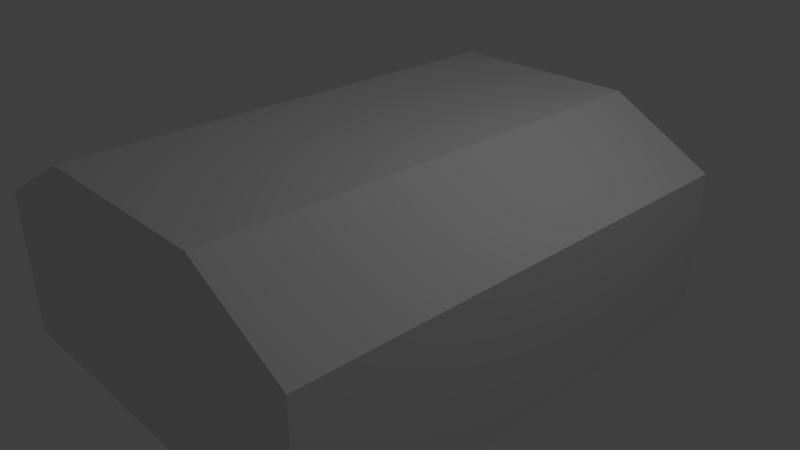 # Source: housebase.blend  (saved by Blender 2.78.0; exported with 4.5.12 LTS)
import bpy
from mathutils import Matrix  # noqa: F401  (used for matrix-valued properties, if any)

bpy.ops.wm.read_factory_settings(use_empty=True)
scene = bpy.context.scene
scene.name = 'Scene'

# ---- collections
col_collection_1 = bpy.data.collections.new('Collection 1'); scene.collection.children.link(col_collection_1)

# ---- materials (node trees are filled in below, after node groups)
mat_material = bpy.data.materials.new('Material')
mat_material.alpha_threshold = 0.0
mat_material.use_transparent_shadow = False
mat_material.roughness = 0.5
mat_material.line_color = (0.0, 0.0, 0.0, 1.0)
mat_material_001 = bpy.data.materials.new('Material.001')
mat_material_001.alpha_threshold = 0.0
mat_material_001.use_transparent_shadow = False
mat_material_001.roughness = 0.5
mat_material_001.line_color = (0.0, 0.0, 0.0, 1.0)

# ---- material node trees

# ---- world
world_world = bpy.data.worlds.new('World'); scene.world = world_world
world_world.color = (0.05088, 0.05088, 0.05088)
world_world.use_sun_shadow = False
world_world.sun_shadow_jitter_overblur = 0.0
world_world.cycles.sampling_method = 'MANUAL'

# ---- cameras
cam_camera = bpy.data.cameras.new('Camera')
cam_camera.clip_end = 100.0
cam_camera.lens = 35.0
cam_camera.sensor_width = 32.0
cam_camera.sensor_height = 18.0
cam_camera.ortho_scale = 7.314
cam_camera.dof.focus_distance = 0.0
cam_camera.dof.aperture_fstop = 128.0

# ---- lights
light_lamp = bpy.data.lights.new('Lamp', 'POINT')
light_lamp.transmission_factor = 0.0
light_lamp.cutoff_distance = 30.0
light_lamp.energy = 100.0
light_lamp.shadow_buffer_clip_start = 1.001
light_lamp.shadow_soft_size = 0.1
light_lamp.shadow_maximum_resolution = 0.006
light_lamp.use_absolute_resolution = True

# ---- meshes
me_cube = bpy.data.meshes.new('Cube')
me_cube.from_pydata([(-2.729, 3.28, 1.0), (-2.729, -3.28, 1.0), (2.729, -3.28, 1.0), (2.729, 3.28, 1.0), (-2.729, 3.28, -1.0), (-2.729, -3.28, -1.0), (2.729, -3.28, -1.0), (2.729, 3.28, -1.0), (-1.331, -3.28, 1.764), (-1.331, 3.28, 1.764), (1.331, -3.28, 1.764), (1.331, 3.28, 1.764), (-2.729, -2.343, 1.0), (-2.729, -1.406, 1.0), (-2.729, -0.4686, 1.0), (-2.729, 0.4686, 1.0), (-2.729, 1.406, 1.0), (-2.729, 2.343, 1.0), (1.949, -3.28, 1.0), (1.169, -3.28, 1.0), (0.3898, -3.28, 1.0), (-0.3898, -3.28, 1.0), (-1.169, -3.28, 1.0), (-1.949, -3.28, 1.0), (1.949, 3.28, 1.0), (1.169, 3.28, 1.0), (0.3898, 3.28, 1.0), (-0.3898, 3.28, 1.0), (-1.169, 3.28, 1.0), (-1.949, 3.28, 1.0), (2.729, 2.343, 1.0), (2.729, 1.406, 1.0), (2.729, 0.4685, 1.0), (2.729, -0.4686, 1.0), (2.729, -1.406, 1.0), (2.729, -2.343, 1.0), (-2.729, 3.28, -0.7143), (-2.729, 3.28, -0.4286), (-2.729, 3.28, -0.1429), (-2.729, 3.28, 0.1429), (-2.729, 3.28, 0.4286), (-2.729, 3.28, 0.7143), (-2.729, -3.28, -0.7143), (-2.729, -3.28, -0.4286), (-2.729, -3.28, -0.1429), (-2.729, -3.28, 0.1429), (-2.729, -3.28, 0.4286), (-2.729, -3.28, 0.7143), (-2.729, -2.343, -1.0), (-2.729, -1.406, -1.0), (-2.729, -0.4686, -1.0), (-2.729, 0.4686, -1.0), (-2.729, 1.406, -1.0), (-2.729, 2.343, -1.0), (2.729, -3.28, -0.7143), (2.729, -3.28, -0.4286), (2.729, -3.28, -0.1429), (2.729, -3.28, 0.1429), (2.729, -3.28, 0.4286), (2.729, -3.28, 0.7143), (1.949, -3.28, -1.0), (1.169, -3.28, -1.0), (0.3898, -3.28, -1.0), (-0.3898, -3.28, -1.0), (-1.169, -3.28, -1.0), (-1.949, -3.28, -1.0), (2.729, 3.28, -0.7143), (2.729, 3.28, -0.4286), (2.729, 3.28, -0.1429), (2.729, 3.28, 0.1429), (2.729, 3.28, 0.4286), (2.729, 3.28, 0.7143), (1.949, 3.28, -1.0), (1.169, 3.28, -1.0), (0.3898, 3.28, -1.0), (-0.3898, 3.28, -1.0), (-1.169, 3.28, -1.0), (-1.949, 3.28, -1.0), (2.729, 2.343, -1.0), (2.729, 1.406, -1.0), (2.729, 0.4686, -1.0), (2.729, -0.4686, -1.0), (2.729, -1.406, -1.0), (2.729, -2.343, -1.0), (1.949, 2.343, -1.0), (1.169, 2.343, -1.0), (0.3898, 2.343, -1.0), (-0.3898, 2.343, -1.0), (-1.169, 2.343, -1.0), (-1.949, 2.343, -1.0), (1.949, 1.406, -1.0), (1.169, 1.406, -1.0), (0.3898, 1.406, -1.0), (-0.3898, 1.406, -1.0), (-1.169, 1.406, -1.0), (-1.949, 1.406, -1.0), (1.949, 0.4686, -1.0), (1.169, 0.4686, -1.0), (0.3898, 0.4686, -1.0), (-0.3898, 0.4686, -1.0), (-1.169, 0.4686, -1.0), (-1.949, 0.4686, -1.0), (1.949, -0.4686, -1.0), (1.169, -0.4686, -1.0), (0.3898, -0.4686, -1.0), (-0.3898, -0.4686, -1.0), (-1.169, -0.4686, -1.0), (-1.949, -0.4686, -1.0), (1.949, -1.406, -1.0), (1.169, -1.406, -1.0), (0.3898, -1.406, -1.0), (-0.3898, -1.406, -1.0), (-1.169, -1.406, -1.0), (-1.949, -1.406, -1.0), (1.949, -2.343, -1.0), (1.169, -2.343, -1.0), (0.3898, -2.343, -1.0), (-0.3898, -2.343, -1.0), (-1.169, -2.343, -1.0), (-1.949, -2.343, -1.0), (2.729, 2.343, -0.7143), (2.729, 1.406, -0.7143), (2.729, 0.4686, -0.7143), (2.729, -0.4686, -0.7143), (2.729, -1.406, -0.7143), (2.729, -2.343, -0.7143), (2.729, 2.343, -0.4286), (2.729, 1.406, -0.4286), (2.729, 0.4686, -0.4286), (2.729, -0.4686, -0.4286), (2.729, -1.406, -0.4286), (2.729, -2.343, -0.4286), (2.729, 2.343, -0.1429), (2.729, 1.406, -0.1429), (2.729, 0.4686, -0.1429), (2.729, -0.4686, -0.1429), (2.729, -1.406, -0.1429), (2.729, -2.343, -0.1429), (2.729, 2.343, 0.1429), (2.729, 1.406, 0.1429), (2.729, 0.4686, 0.1429), (2.729, -0.4686, 0.1429), (2.729, -1.406, 0.1429), (2.729, -2.343, 0.1429), (2.729, 2.343, 0.4286), (2.729, 1.406, 0.4286), (2.729, 0.4686, 0.4286), (2.729, -0.4686, 0.4286), (2.729, -1.406, 0.4286), (2.729, -2.343, 0.4286), (2.729, 2.343, 0.7143), (2.729, 1.406, 0.7143), (2.729, 0.4686, 0.7143), (2.729, -0.4686, 0.7143), (2.729, -1.406, 0.7143), (2.729, -2.343, 0.7143), (1.949, -3.28, -0.7143), (1.169, -3.28, -0.7143), (0.3898, -3.28, -0.7143), (-0.3898, -3.28, -0.7143), (-1.169, -3.28, -0.7143), (-1.949, -3.28, -0.7143), (1.949, -3.28, -0.4286), (1.169, -3.28, -0.4286), (0.3898, -3.28, -0.4286), (-0.3898, -3.28, -0.4286), (-1.169, -3.28, -0.4286), (-1.949, -3.28, -0.4286), (1.949, -3.28, -0.1429), (1.169, -3.28, -0.1429), (0.3898, -3.28, -0.1429), (-0.3898, -3.28, -0.1429), (-1.169, -3.28, -0.1429), (-1.949, -3.28, -0.1429), (1.949, -3.28, 0.1429), (1.169, -3.28, 0.1429), (0.3898, -3.28, 0.1429), (-0.3898, -3.28, 0.1429), (-1.169, -3.28, 0.1429), (-1.949, -3.28, 0.1429), (1.949, -3.28, 0.4286), (1.169, -3.28, 0.4286), (0.3898, -3.28, 0.4286), (-0.3898, -3.28, 0.4286), (-1.169, -3.28, 0.4286), (-1.949, -3.28, 0.4286), (1.949, -3.28, 0.7143), (1.169, -3.28, 0.7143), (0.3898, -3.28, 0.7143), (-0.3898, -3.28, 0.7143), (-1.169, -3.28, 0.7143), (-1.949, -3.28, 0.7143), (-2.729, -2.343, -0.7143), (-2.729, -1.406, -0.7143), (-2.729, -0.4686, -0.7143), (-2.729, 0.4686, -0.7143), (-2.729, 1.406, -0.7143), (-2.729, 2.343, -0.7143), (-2.729, -2.343, -0.4286), (-2.729, -1.406, -0.4286), (-2.729, -0.4686, -0.4286), (-2.729, 0.4686, -0.4286), (-2.729, 1.406, -0.4286), (-2.729, 2.343, -0.4286), (-2.729, -2.343, -0.1429), (-2.729, -1.406, -0.1429), (-2.729, -0.4686, -0.1429), (-2.729, 0.4686, -0.1429), (-2.729, 1.406, -0.1429), (-2.729, 2.343, -0.1429), (-2.729, -2.343, 0.1429), (-2.729, -1.406, 0.1429), (-2.729, -0.4686, 0.1429), (-2.729, 0.4686, 0.1429), (-2.729, 1.406, 0.1429), (-2.729, 2.343, 0.1429), (-2.729, -2.343, 0.4286), (-2.729, -1.406, 0.4286), (-2.729, -0.4686, 0.4286), (-2.729, 0.4686, 0.4286), (-2.729, 1.406, 0.4286), (-2.729, 2.343, 0.4286), (-2.729, -2.343, 0.7143), (-2.729, -1.406, 0.7143), (-2.729, -0.4686, 0.7143), (-2.729, 0.4686, 0.7143), (-2.729, 1.406, 0.7143), (-2.729, 2.343, 0.7143), (1.949, 3.28, 0.7143), (1.169, 3.28, 0.7143), (0.3898, 3.28, 0.7143), (-0.3898, 3.28, 0.7143), (-1.169, 3.28, 0.7143), (-1.949, 3.28, 0.7143), (1.949, 3.28, 0.4286), (1.169, 3.28, 0.4286), (0.3898, 3.28, 0.4286), (-0.3898, 3.28, 0.4286), (-1.169, 3.28, 0.4286), (-1.949, 3.28, 0.4286), (1.949, 3.28, 0.1429), (1.169, 3.28, 0.1429), (0.3898, 3.28, 0.1429), (-0.3898, 3.28, 0.1429), (-1.169, 3.28, 0.1429), (-1.949, 3.28, 0.1429), (1.949, 3.28, -0.1429), (1.169, 3.28, -0.1429), (0.3898, 3.28, -0.1429), (-0.3898, 3.28, -0.1429), (-1.169, 3.28, -0.1429), (-1.949, 3.28, -0.1429), (1.949, 3.28, -0.4286), (1.169, 3.28, -0.4286), (0.3898, 3.28, -0.4286), (-0.3898, 3.28, -0.4286), (-1.169, 3.28, -0.4286), (-1.949, 3.28, -0.4286), (1.949, 3.28, -0.7143), (1.169, 3.28, -0.7143), (0.3898, 3.28, -0.7143), (-0.3898, 3.28, -0.7143), (-1.169, 3.28, -0.7143), (-1.949, 3.28, -0.7143)], [], [(263, 77, 4, 36), (227, 17, 0, 41), (191, 23, 1, 47), (155, 35, 2, 59), (3, 24, 25, 26, 27, 28, 29, 0, 9, 11), (119, 65, 5, 48), (11, 9, 8, 10), (0, 17, 16, 15, 14, 13, 12, 1, 8, 9), (2, 35, 34, 33, 32, 31, 30, 3, 11, 10), (1, 23, 22, 21, 20, 19, 18, 2, 10, 8), (77, 89, 53, 4), (89, 95, 52, 53), (95, 101, 51, 52), (101, 107, 50, 51), (107, 113, 49, 50), (113, 119, 48, 49), (7, 78, 84, 72), (72, 84, 85, 73), (73, 85, 86, 74), (74, 86, 87, 75), (75, 87, 88, 76), (76, 88, 89, 77), (78, 79, 90, 84), (84, 90, 91, 85), (85, 91, 92, 86), (86, 92, 93, 87), (87, 93, 94, 88), (88, 94, 95, 89), (79, 80, 96, 90), (90, 96, 97, 91), (91, 97, 98, 92), (92, 98, 99, 93), (93, 99, 100, 94), (94, 100, 101, 95), (80, 81, 102, 96), (96, 102, 103, 97), (97, 103, 104, 98), (98, 104, 105, 99), (99, 105, 106, 100), (100, 106, 107, 101), (81, 82, 108, 102), (102, 108, 109, 103), (103, 109, 110, 104), (104, 110, 111, 105), (105, 111, 112, 106), (106, 112, 113, 107), (82, 83, 114, 108), (108, 114, 115, 109), (109, 115, 116, 110), (110, 116, 117, 111), (111, 117, 118, 112), (112, 118, 119, 113), (83, 6, 60, 114), (114, 60, 61, 115), (115, 61, 62, 116), (116, 62, 63, 117), (117, 63, 64, 118), (118, 64, 65, 119), (83, 125, 54, 6), (125, 131, 55, 54), (131, 137, 56, 55), (137, 143, 57, 56), (143, 149, 58, 57), (149, 155, 59, 58), (7, 66, 120, 78), (78, 120, 121, 79), (79, 121, 122, 80), (80, 122, 123, 81), (81, 123, 124, 82), (82, 124, 125, 83), (66, 67, 126, 120), (120, 126, 127, 121), (121, 127, 128, 122), (122, 128, 129, 123), (123, 129, 130, 124), (124, 130, 131, 125), (67, 68, 132, 126), (126, 132, 133, 127), (127, 133, 134, 128), (128, 134, 135, 129), (129, 135, 136, 130), (130, 136, 137, 131), (68, 69, 138, 132), (132, 138, 139, 133), (133, 139, 140, 134), (134, 140, 141, 135), (135, 141, 142, 136), (136, 142, 143, 137), (69, 70, 144, 138), (138, 144, 145, 139), (139, 145, 146, 140), (140, 146, 147, 141), (141, 147, 148, 142), (142, 148, 149, 143), (70, 71, 150, 144), (144, 150, 151, 145), (145, 151, 152, 146), (146, 152, 153, 147), (147, 153, 154, 148), (148, 154, 155, 149), (71, 3, 30, 150), (150, 30, 31, 151), (151, 31, 32, 152), (152, 32, 33, 153), (153, 33, 34, 154), (154, 34, 35, 155), (65, 161, 42, 5), (161, 167, 43, 42), (167, 173, 44, 43), (173, 179, 45, 44), (179, 185, 46, 45), (185, 191, 47, 46), (6, 54, 156, 60), (60, 156, 157, 61), (61, 157, 158, 62), (62, 158, 159, 63), (63, 159, 160, 64), (64, 160, 161, 65), (54, 55, 162, 156), (156, 162, 163, 157), (157, 163, 164, 158), (158, 164, 165, 159), (159, 165, 166, 160), (160, 166, 167, 161), (55, 56, 168, 162), (162, 168, 169, 163), (163, 169, 170, 164), (164, 170, 171, 165), (165, 171, 172, 166), (166, 172, 173, 167), (56, 57, 174, 168), (168, 174, 175, 169), (169, 175, 176, 170), (170, 176, 177, 171), (171, 177, 178, 172), (172, 178, 179, 173), (57, 58, 180, 174), (174, 180, 181, 175), (175, 181, 182, 176), (176, 182, 183, 177), (177, 183, 184, 178), (178, 184, 185, 179), (58, 59, 186, 180), (180, 186, 187, 181), (181, 187, 188, 182), (182, 188, 189, 183), (183, 189, 190, 184), (184, 190, 191, 185), (59, 2, 18, 186), (186, 18, 19, 187), (187, 19, 20, 188), (188, 20, 21, 189), (189, 21, 22, 190), (190, 22, 23, 191), (53, 197, 36, 4), (197, 203, 37, 36), (203, 209, 38, 37), (209, 215, 39, 38), (215, 221, 40, 39), (221, 227, 41, 40), (5, 42, 192, 48), (48, 192, 193, 49), (49, 193, 194, 50), (50, 194, 195, 51), (51, 195, 196, 52), (52, 196, 197, 53), (42, 43, 198, 192), (192, 198, 199, 193), (193, 199, 200, 194), (194, 200, 201, 195), (195, 201, 202, 196), (196, 202, 203, 197), (43, 44, 204, 198), (198, 204, 205, 199), (199, 205, 206, 200), (200, 206, 207, 201), (201, 207, 208, 202), (202, 208, 209, 203), (44, 45, 210, 204), (204, 210, 211, 205), (205, 211, 212, 206), (206, 212, 213, 207), (207, 213, 214, 208), (208, 214, 215, 209), (45, 46, 216, 210), (210, 216, 217, 211), (211, 217, 218, 212), (212, 218, 219, 213), (213, 219, 220, 214), (214, 220, 221, 215), (46, 47, 222, 216), (216, 222, 223, 217), (217, 223, 224, 218), (218, 224, 225, 219), (219, 225, 226, 220), (220, 226, 227, 221), (47, 1, 12, 222), (222, 12, 13, 223), (223, 13, 14, 224), (224, 14, 15, 225), (225, 15, 16, 226), (226, 16, 17, 227), (29, 233, 41, 0), (233, 239, 40, 41), (239, 245, 39, 40), (245, 251, 38, 39), (251, 257, 37, 38), (257, 263, 36, 37), (3, 71, 228, 24), (24, 228, 229, 25), (25, 229, 230, 26), (26, 230, 231, 27), (27, 231, 232, 28), (28, 232, 233, 29), (71, 70, 234, 228), (228, 234, 235, 229), (229, 235, 236, 230), (230, 236, 237, 231), (231, 237, 238, 232), (232, 238, 239, 233), (70, 69, 240, 234), (234, 240, 241, 235), (235, 241, 242, 236), (236, 242, 243, 237), (237, 243, 244, 238), (238, 244, 245, 239), (69, 68, 246, 240), (240, 246, 247, 241), (241, 247, 248, 242), (242, 248, 249, 243), (243, 249, 250, 244), (244, 250, 251, 245), (68, 67, 252, 246), (246, 252, 253, 247), (247, 253, 254, 248), (248, 254, 255, 249), (249, 255, 256, 250), (250, 256, 257, 251), (67, 66, 258, 252), (252, 258, 259, 253), (253, 259, 260, 254), (254, 260, 261, 255), (255, 261, 262, 256), (256, 262, 263, 257), (66, 7, 72, 258), (258, 72, 73, 259), (259, 73, 74, 260), (260, 74, 75, 261), (261, 75, 76, 262), (262, 76, 77, 263)])
me_cube.materials.append(mat_material)
me_cube.use_remesh_preserve_volume = False
me_cube.use_remesh_preserve_attributes = False
me_cube.use_mirror_vertex_groups = False
me_cube.update()
me_cube_001 = bpy.data.meshes.new('Cube.001')
me_cube_001.from_pydata([(0.2141, -0.9957, 1.816), (0.2141, -0.9957, -1.784), (0.2141, -0.9082, 1.816), (0.2141, -0.9082, -1.784), (-0.2141, -0.9957, 1.816), (-0.2141, -0.9957, -1.784), (-0.2141, -0.9082, 1.816), (-0.2141, -0.9082, -1.784), (0.1277, 0.9173, -1.661), (0.1277, -0.9173, -1.661), (-0.1277, -0.9173, -1.661), (-0.1277, 0.9173, -1.661), (0.1277, 0.9173, 1.661), (0.1277, -0.9173, 1.661), (-0.1277, -0.9173, 1.661), (-0.1277, 0.9173, 1.661), (0.2141, -0.9957, 1.816), (0.2141, -0.9957, -1.784), (0.2141, -0.9082, 1.816), (0.2141, -0.9082, -1.784), (-0.2141, -0.9957, 1.816), (-0.2141, -0.9957, -1.784), (-0.2141, -0.9082, 1.816), (-0.2141, -0.9082, -1.784), (0.2141, 0.9085, 1.816), (0.2141, 0.9085, -1.784), (0.2141, 0.996, 1.816), (0.2141, 0.996, -1.784), (-0.2141, 0.9085, 1.816), (-0.2141, 0.9085, -1.784), (-0.2141, 0.996, 1.816), (-0.2141, 0.996, -1.784), (0.2141, 0.9085, 1.816), (0.2141, 0.9085, -1.784), (0.2141, 0.996, 1.816), (0.2141, 0.996, -1.784), (-0.2141, 0.9085, 1.816), (-0.2141, 0.9085, -1.784), (-0.2141, 0.996, 1.816), (-0.2141, 0.996, -1.784), (-0.2141, 0.9139, 1.818), (-0.2141, 0.9139, 1.664), (-0.2141, -0.9101, 1.818), (-0.2141, -0.9101, 1.664), (0.2141, 0.9139, 1.818), (0.2141, 0.9139, 1.664), (0.2141, -0.9101, 1.818), (0.2141, -0.9101, 1.664)], [], [(0, 4, 6, 2), (5, 1, 3, 7), (3, 2, 6, 7), (1, 0, 2, 3), (5, 4, 0, 1), (7, 6, 4, 5), (8, 9, 10, 11), (12, 15, 14, 13), (8, 12, 13, 9), (9, 13, 14, 10), (10, 14, 15, 11), (12, 8, 11, 15), (16, 20, 22, 18), (21, 17, 19, 23), (19, 18, 22, 23), (17, 16, 18, 19), (21, 20, 16, 17), (23, 22, 20, 21), (24, 28, 30, 26), (29, 25, 27, 31), (27, 26, 30, 31), (25, 24, 26, 27), (29, 28, 24, 25), (31, 30, 28, 29), (32, 36, 38, 34), (37, 33, 35, 39), (35, 34, 38, 39), (33, 32, 34, 35), (37, 36, 32, 33), (39, 38, 36, 37), (40, 41, 43, 42), (42, 43, 47, 46), (46, 47, 45, 44), (44, 45, 41, 40), (42, 46, 44, 40), (47, 43, 41, 45)])
me_cube_001.materials.append(mat_material_001)
me_cube_001.use_remesh_preserve_volume = False
me_cube_001.use_remesh_preserve_attributes = False
me_cube_001.use_mirror_vertex_groups = False
me_cube_001.update()

# ---- objects
ob_cube = bpy.data.objects.new('Cube', me_cube)
ob_lamp = bpy.data.objects.new('Lamp', light_lamp)
ob_camera = bpy.data.objects.new('Camera', cam_camera)
ob_cube_001 = bpy.data.objects.new('Cube.001', me_cube_001)

# ---- transforms, parenting, visibility, modifiers, constraints
ob_cube.location = (0.0, 0.0, 0.0)
ob_cube.lock_rotations_4d = False
ob_cube.empty_display_type = 'ARROWS'
ob_cube.lineart.crease_threshold = 0.0
ob_lamp.location = (4.076, 1.005, 5.904)
ob_lamp.rotation_euler = (0.6503, 0.05522, 1.866)
ob_lamp.lock_rotations_4d = False
ob_lamp.empty_display_type = 'ARROWS'
ob_lamp.color = (0.0, 0.0, 0.0, 0.0)
ob_lamp.lineart.crease_threshold = 0.0
ob_camera.location = (7.481, -6.508, 5.344)
ob_camera.rotation_euler = (1.109, 0.0, 0.8149)
ob_camera.lock_rotations_4d = False
ob_camera.empty_display_type = 'ARROWS'
ob_camera.color = (0.0, 0.0, 0.0, 0.0)
ob_camera.display_type = 'WIRE'
ob_camera.lineart.crease_threshold = 0.0
ob_cube_001.location = (0.0, 3.203, -0.02087)
ob_cube_001.rotation_euler = (0.0, -0.0, -1.569)
ob_cube_001.scale = (0.5877, 0.5877, 0.5877)
ob_cube_001.lock_rotations_4d = False
ob_cube_001.empty_display_type = 'ARROWS'
ob_cube_001.lineart.crease_threshold = 0.0

# ---- collection membership
col_collection_1.objects.link(ob_cube)
col_collection_1.objects.link(ob_lamp)
col_collection_1.objects.link(ob_camera)
col_collection_1.objects.link(ob_cube_001)

# ---- scene / render settings (as saved in the file)
scene.camera = ob_camera
scene.frame_start = 1; scene.frame_end = 250; scene.frame_set(1)
scene.render.engine = 'BLENDER_EEVEE_NEXT'
scene.render.resolution_percentage = 50
scene.render.dither_intensity = 0.0
scene.cycles.use_denoising = False
scene.cycles.samples = 128
scene.cycles.sampling_pattern = 'TABULATED_SOBOL'
scene.cycles.light_sampling_threshold = 0.0
scene.cycles.use_adaptive_sampling = False
scene.cycles.use_light_tree = False
scene.cycles.blur_glossy = 0.0
scene.cycles.sample_clamp_indirect = 0.0
scene.view_settings.view_transform = 'Standard'
bpy.context.view_layer.update()
